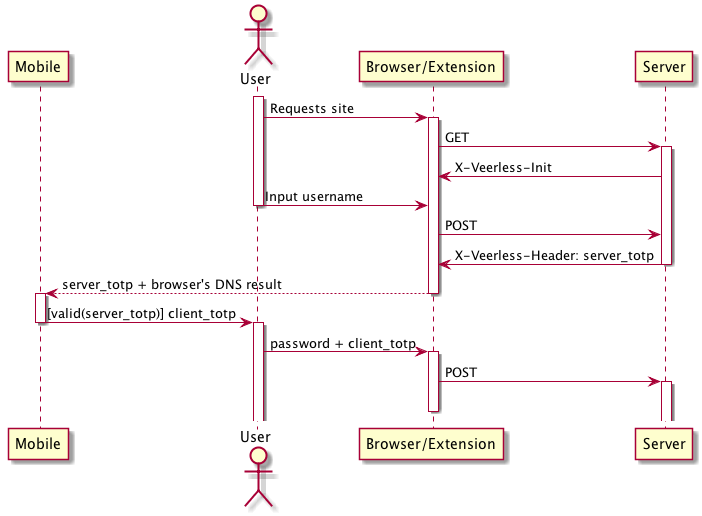

The diagram above was rendered by PlantUML. Its source (embedded in the PNG):
@startuml

skinparam backgroundColor transparent

participant "Mobile" as M
actor User
participant "Browser/Extension" as B
participant "Server" as S

activate User
User -> B: Requests site
activate B
B -> S: GET
activate S
S -> B: X-Veerless-Init
User -> B: Input username
deactivate User
B -> S: POST
S -> B: X-Veerless-Header: server_totp
deactivate S
B --> M: server_totp + browser's DNS result
deactivate B
activate M
M->User: [valid(server_totp)] client_totp
deactivate M
activate User
User -> B: password + client_totp
activate B
B->S: POST
activate S
deactivate B

@enduml